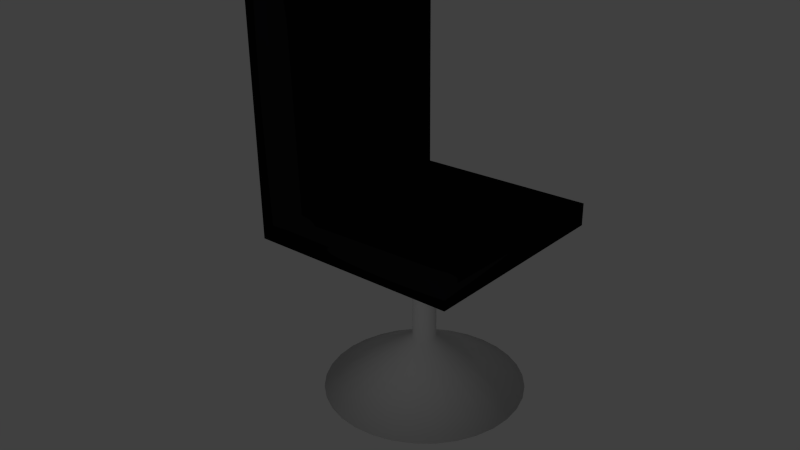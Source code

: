 # Source: STUHL.blend  (saved by Blender 2.75.0; exported with 4.5.12 LTS)
import bpy
from mathutils import Matrix  # noqa: F401  (used for matrix-valued properties, if any)

bpy.ops.wm.read_factory_settings(use_empty=True)
scene = bpy.context.scene
scene.name = 'Scene'

# ---- collections
col_collection_1 = bpy.data.collections.new('Collection 1'); scene.collection.children.link(col_collection_1)
col_collection_2 = bpy.data.collections.new('Collection 2'); scene.collection.children.link(col_collection_2)
col_collection_2.hide_render = True
col_collection_2.hide_viewport = True

# ---- materials (node trees are filled in below, after node groups)
mat_material_001 = bpy.data.materials.new('Material.001')
mat_material_001.alpha_threshold = 0.0
mat_material_001.roughness = 0.5
mat_material_002 = bpy.data.materials.new('Material.002')
mat_material_002.alpha_threshold = 0.0
mat_material_002.roughness = 0.5

# ---- material node trees
mat_material_001.use_nodes = True; mat_material_001.node_tree.nodes.clear()
_N = mat_material_001.node_tree.nodes; _L = mat_material_001.node_tree.links
n0 = _N.new('ShaderNodeOutputMaterial'); n0.name = 'Material Output'; n0.location = (300, 300)
n1 = _N.new('ShaderNodeBsdfToon'); n1.name = 'Toon BSDF'; n1.location = (10, 300)
n1.inputs[0].default_value = (0.007746, 0.007727, 0.008076, 1.0)
_L.new(n1.outputs[0], n0.inputs[0])
n0.is_active_output = True
mat_material_002.use_nodes = True; mat_material_002.node_tree.nodes.clear()
_N = mat_material_002.node_tree.nodes; _L = mat_material_002.node_tree.links
n0 = _N.new('ShaderNodeOutputMaterial'); n0.name = 'Material Output'; n0.location = (300, 300)
n1 = _N.new('ShaderNodeBsdfDiffuse'); n1.name = 'Diffuse BSDF'; n1.location = (10, 300)
_L.new(n1.outputs[0], n0.inputs[0])
n0.is_active_output = True

# ---- world
world_world = bpy.data.worlds.new('World'); scene.world = world_world
world_world.color = (0.05088, 0.05088, 0.05088)
world_world.use_sun_shadow = False
world_world.sun_shadow_jitter_overblur = 0.0
world_world.cycles.sampling_method = 'MANUAL'
world_world.cycles.sample_map_resolution = 256

# ---- cameras
cam_camera = bpy.data.cameras.new('Camera')
cam_camera.clip_end = 100.0
cam_camera.lens = 35.0
cam_camera.sensor_width = 32.0
cam_camera.sensor_height = 18.0
cam_camera.ortho_scale = 7.314
cam_camera.dof.focus_distance = 0.0

# ---- lights
light_lamp = bpy.data.lights.new('Lamp', 'POINT')
light_lamp.transmission_factor = 0.0
light_lamp.cutoff_distance = 30.0
light_lamp.energy = 100.0
light_lamp.shadow_buffer_clip_start = 1.001
light_lamp.shadow_soft_size = 0.1
light_lamp.shadow_maximum_resolution = 0.006
light_lamp.use_absolute_resolution = True
light_lamp.cycles.use_multiple_importance_sampling = False

# ---- meshes
me_cylinder_001 = bpy.data.meshes.new('Cylinder.001')
me_cylinder_001.from_pydata([(-2.942, -0.8064, 0.2815), (-3.137, -0.8256, 0.2815), (-3.325, -0.8825, 0.2815), (-3.498, -0.975, 0.2815), (-3.649, -1.099, 0.2815), (-3.774, -1.251, 0.2815), (-3.866, -1.424, 0.2815), (-3.923, -1.611, 0.2815), (-3.942, -1.806, 0.2815), (-3.923, -2.002, 0.2815), (-3.866, -2.189, 0.2815), (-3.774, -2.362, 0.2815), (-3.649, -2.514, 0.2815), (-3.498, -2.638, 0.2815), (-3.325, -2.73, 0.2815), (-3.137, -2.787, 0.2815), (-2.942, -2.806, 0.2815), (-2.747, -2.787, 0.2815), (-2.56, -2.73, 0.2815), (-2.387, -2.638, 0.2815), (-2.235, -2.514, 0.2815), (-2.111, -2.362, 0.2815), (-2.018, -2.189, 0.2815), (-1.961, -2.002, 0.2815), (-1.942, -1.806, 0.2815), (-1.961, -1.611, 0.2815), (-2.018, -1.424, 0.2815), (-2.111, -1.251, 0.2815), (-2.235, -1.099, 0.2815), (-2.387, -0.975, 0.2815), (-2.56, -0.8825, 0.2815), (-2.747, -0.8256, 0.2815), (-2.942, -1.69, 0.8158), (-2.965, -1.692, 0.8158), (-2.987, -1.699, 0.8158), (-3.007, -1.709, 0.8158), (-3.025, -1.724, 0.8158), (-3.039, -1.742, 0.8158), (-3.05, -1.762, 0.8158), (-3.057, -1.784, 0.8158), (-3.059, -1.806, 0.8158), (-3.057, -1.829, 0.8158), (-3.05, -1.851, 0.8158), (-3.039, -1.871, 0.8158), (-3.025, -1.889, 0.8158), (-3.007, -1.903, 0.8158), (-2.987, -1.914, 0.8158), (-2.965, -1.921, 0.8158), (-2.942, -1.923, 0.8158), (-2.919, -1.921, 0.8158), (-2.898, -1.914, 0.8158), (-2.877, -1.903, 0.8158), (-2.86, -1.889, 0.8158), (-2.845, -1.871, 0.8158), (-2.834, -1.851, 0.8158), (-2.828, -1.829, 0.8158), (-2.826, -1.806, 0.8158), (-2.828, -1.784, 0.8158), (-2.834, -1.762, 0.8158), (-2.845, -1.742, 0.8158), (-2.86, -1.724, 0.8158), (-2.877, -1.709, 0.8158), (-2.898, -1.699, 0.8158), (-2.919, -1.692, 0.8158), (-2.942, -1.69, 1.93), (-2.965, -1.692, 1.93), (-2.987, -1.699, 1.93), (-3.007, -1.709, 1.93), (-3.025, -1.724, 1.93), (-3.039, -1.742, 1.93), (-3.05, -1.762, 1.93), (-3.057, -1.784, 1.93), (-3.059, -1.806, 1.93), (-3.057, -1.829, 1.93), (-3.05, -1.851, 1.93), (-3.039, -1.871, 1.93), (-3.025, -1.889, 1.93), (-3.007, -1.903, 1.93), (-2.987, -1.914, 1.93), (-2.965, -1.921, 1.93), (-2.942, -1.923, 1.93), (-2.919, -1.921, 1.93), (-2.898, -1.914, 1.93), (-2.877, -1.903, 1.93), (-2.86, -1.889, 1.93), (-2.845, -1.871, 1.93), (-2.834, -1.851, 1.93), (-2.828, -1.829, 1.93), (-2.826, -1.806, 1.93), (-2.828, -1.784, 1.93), (-2.834, -1.762, 1.93), (-2.845, -1.742, 1.93), (-2.86, -1.724, 1.93), (-2.877, -1.709, 1.93), (-2.898, -1.699, 1.93), (-2.919, -1.692, 1.93), (-2.942, -1.417, 1.93), (-3.018, -1.424, 1.93), (-3.091, -1.446, 1.93), (-3.159, -1.482, 1.93), (-3.218, -1.531, 1.93), (-3.266, -1.59, 1.93), (-3.302, -1.657, 1.93), (-3.325, -1.73, 1.93), (-3.332, -1.806, 1.93), (-3.325, -1.882, 1.93), (-3.302, -1.956, 1.93), (-3.266, -2.023, 1.93), (-3.218, -2.082, 1.93), (-3.159, -2.131, 1.93), (-3.091, -2.167, 1.93), (-3.018, -2.189, 1.93), (-2.942, -2.196, 1.93), (-2.866, -2.189, 1.93), (-2.793, -2.167, 1.93), (-2.726, -2.131, 1.93), (-2.667, -2.082, 1.93), (-2.618, -2.023, 1.93), (-2.582, -1.956, 1.93), (-2.56, -1.882, 1.93), (-2.552, -1.806, 1.93), (-2.56, -1.73, 1.93), (-2.582, -1.657, 1.93), (-2.618, -1.59, 1.93), (-2.667, -1.531, 1.93), (-2.726, -1.482, 1.93), (-2.793, -1.446, 1.93), (-2.866, -1.424, 1.93), (-3.946, -2.802, 1.93), (-1.946, -2.802, 1.93), (-3.946, -0.8017, 1.93), (-1.946, -0.8017, 1.93), (-3.993, -2.849, 1.93), (-1.898, -2.849, 1.93), (-3.993, -0.7541, 1.93), (-1.898, -0.7541, 1.93), (-3.993, -2.849, 2.153), (-1.898, -2.849, 2.153), (-3.993, -0.7541, 2.153), (-1.898, -0.7541, 2.153), (-3.993, -1.802, 2.153), (-2.946, -2.849, 2.153), (-1.898, -1.802, 2.153), (-2.946, -0.7541, 2.153), (-2.946, -1.802, 2.153), (-3.993, -2.325, 2.153), (-2.422, -2.849, 2.153), (-1.898, -1.278, 2.153), (-3.469, -0.7541, 2.153), (-3.993, -1.278, 2.153), (-3.469, -2.849, 2.153), (-1.898, -2.325, 2.153), (-2.422, -0.7541, 2.153), (-2.946, -1.278, 2.153), (-2.946, -2.325, 2.153), (-3.469, -1.802, 2.153), (-2.422, -1.802, 2.153), (-2.422, -2.325, 2.153), (-3.469, -2.325, 2.153), (-3.469, -1.278, 2.153), (-2.422, -1.278, 2.153), (-3.993, -1.802, 1.93), (-2.946, -2.849, 1.93), (-1.898, -1.802, 1.93), (-2.946, -0.7541, 1.93), (-3.993, -2.587, 2.153), (-2.16, -2.849, 2.153), (-1.898, -1.016, 2.153), (-3.731, -0.7541, 2.153), (-1.898, -2.849, 2.041), (-3.993, -2.849, 2.041), (-1.898, -0.7541, 2.041), (-3.993, -0.7541, 2.041), (-3.993, -1.54, 2.153), (-3.207, -2.849, 2.153), (-1.898, -2.064, 2.153), (-2.684, -0.7541, 2.153), (-2.946, -1.016, 2.153), (-2.946, -2.064, 2.153), (-3.731, -1.802, 2.153), (-2.684, -1.802, 2.153), (-3.993, -2.064, 2.153), (-2.684, -2.849, 2.153), (-1.898, -1.54, 2.153), (-3.207, -0.7541, 2.153), (-3.993, -1.016, 2.153), (-3.731, -2.849, 2.153), (-1.898, -2.587, 2.153), (-2.16, -0.7541, 2.153), (-2.946, -1.54, 2.153), (-2.946, -2.587, 2.153), (-3.207, -1.802, 2.153), (-2.16, -1.802, 2.153), (-2.422, -2.064, 2.153), (-2.422, -2.587, 2.153), (-2.684, -2.325, 2.153), (-2.16, -2.325, 2.153), (-3.469, -2.064, 2.153), (-3.469, -2.587, 2.153), (-3.731, -2.325, 2.153), (-3.207, -2.325, 2.153), (-3.469, -1.016, 2.153), (-3.469, -1.54, 2.153), (-3.731, -1.278, 2.153), (-3.207, -1.278, 2.153), (-2.422, -1.016, 2.153), (-2.422, -1.54, 2.153), (-2.684, -1.278, 2.153), (-2.16, -1.278, 2.153), (-2.16, -1.54, 2.153), (-2.684, -1.54, 2.153), (-2.684, -1.016, 2.153), (-3.207, -1.54, 2.153), (-3.731, -1.54, 2.153), (-3.731, -1.016, 2.153), (-3.207, -2.587, 2.153), (-3.731, -2.587, 2.153), (-3.731, -2.064, 2.153), (-2.16, -2.587, 2.153), (-2.684, -2.587, 2.153), (-2.684, -2.064, 2.153), (-2.16, -2.064, 2.153), (-3.207, -2.064, 2.153), (-3.207, -1.016, 2.153), (-2.16, -1.016, 2.153), (-3.993, -2.587, 4.4), (-3.993, -2.849, 4.4), (-2.16, -2.849, 4.4), (-1.898, -2.849, 4.4), (-3.207, -2.849, 4.4), (-2.946, -2.849, 4.4), (-2.684, -2.849, 4.4), (-2.422, -2.849, 4.4), (-3.731, -2.849, 4.4), (-3.469, -2.849, 4.4), (-1.898, -2.587, 4.4), (-2.946, -2.587, 4.4), (-2.422, -2.587, 4.4), (-3.469, -2.587, 4.4), (-3.207, -2.587, 4.4), (-3.731, -2.587, 4.4), (-2.16, -2.587, 4.4), (-2.684, -2.587, 4.4), (-1.526, -2.866, 3.451)], [], [(1, 0, 31, 30, 29, 28, 27, 26, 25, 24, 23, 22, 21, 20, 19, 18, 17, 16, 15, 14, 13, 12, 11, 10, 9, 8, 7, 6, 5, 4, 3, 2), (48, 49, 81, 80), (8, 9, 41, 40), (22, 23, 55, 54), (9, 10, 42, 41), (23, 24, 56, 55), (10, 11, 43, 42), (24, 25, 57, 56), (11, 12, 44, 43), (25, 26, 58, 57), (12, 13, 45, 44), (26, 27, 59, 58), (13, 14, 46, 45), (0, 1, 33, 32), (27, 28, 60, 59), (14, 15, 47, 46), (1, 2, 34, 33), (28, 29, 61, 60), (15, 16, 48, 47), (2, 3, 35, 34), (29, 30, 62, 61), (16, 17, 49, 48), (3, 4, 36, 35), (30, 31, 63, 62), (17, 18, 50, 49), (4, 5, 37, 36), (31, 0, 32, 63), (18, 19, 51, 50), (5, 6, 38, 37), (19, 20, 52, 51), (6, 7, 39, 38), (20, 21, 53, 52), (7, 8, 40, 39), (21, 22, 54, 53), (83, 84, 116, 115), (35, 36, 68, 67), (62, 63, 95, 94), (49, 50, 82, 81), (36, 37, 69, 68), (63, 32, 64, 95), (50, 51, 83, 82), (37, 38, 70, 69), (51, 52, 84, 83), (38, 39, 71, 70), (52, 53, 85, 84), (39, 40, 72, 71), (53, 54, 86, 85), (40, 41, 73, 72), (54, 55, 87, 86), (41, 42, 74, 73), (55, 56, 88, 87), (42, 43, 75, 74), (56, 57, 89, 88), (43, 44, 76, 75), (57, 58, 90, 89), (44, 45, 77, 76), (58, 59, 91, 90), (45, 46, 78, 77), (32, 33, 65, 64), (59, 60, 92, 91), (46, 47, 79, 78), (33, 34, 66, 65), (60, 61, 93, 92), (47, 48, 80, 79), (34, 35, 67, 66), (61, 62, 94, 93), (97, 98, 99, 100, 101, 102, 103, 104, 105, 106, 107, 108, 109, 110, 111, 112, 113, 114, 115, 116, 117, 118, 119, 120, 121, 122, 123, 124, 125, 126, 127, 96), (70, 71, 103, 102), (84, 85, 117, 116), (71, 72, 104, 103), (85, 86, 118, 117), (72, 73, 105, 104), (86, 87, 119, 118), (73, 74, 106, 105), (87, 88, 120, 119), (74, 75, 107, 106), (88, 89, 121, 120), (75, 76, 108, 107), (89, 90, 122, 121), (76, 77, 109, 108), (90, 91, 123, 122), (77, 78, 110, 109), (64, 65, 97, 96), (91, 92, 124, 123), (78, 79, 111, 110), (65, 66, 98, 97), (92, 93, 125, 124), (79, 80, 112, 111), (66, 67, 99, 98), (93, 94, 126, 125), (80, 81, 113, 112), (67, 68, 100, 99), (94, 95, 127, 126), (81, 82, 114, 113), (68, 69, 101, 100), (95, 64, 96, 127), (82, 83, 115, 114), (69, 70, 102, 101), (128, 130, 131, 129), (132, 162, 133, 169, 137, 166, 146, 182, 141, 174, 150, 186, 136, 170), (131, 130, 134, 164, 135), (128, 129, 133, 162, 132), (129, 131, 135, 163, 133), (130, 128, 132, 161, 134), (224, 167, 139, 188), (133, 163, 135, 171, 139, 167, 147, 183, 142, 175, 151, 187, 137, 169), (134, 161, 132, 170, 136, 165, 145, 181, 140, 173, 149, 185, 138, 172), (135, 164, 134, 172, 138, 168, 148, 184, 143, 176, 152, 188, 139, 171), (223, 177, 143, 184), (222, 178, 144, 191), (221, 175, 142, 192), (220, 193, 156, 180), (219, 194, 157, 195), (218, 187, 151, 196), (217, 197, 155, 179), (216, 198, 158, 199), (215, 190, 154, 200), (214, 201, 148, 168), (213, 202, 159, 203), (212, 189, 153, 204), (211, 205, 152, 176), (210, 206, 160, 207), (209, 183, 147, 208), (206, 209, 208, 160), (156, 192, 209, 206), (192, 142, 183, 209), (189, 210, 207, 153), (144, 180, 210, 189), (180, 156, 206, 210), (177, 211, 176, 143), (153, 207, 211, 177), (207, 160, 205, 211), (202, 212, 204, 159), (155, 191, 212, 202), (191, 144, 189, 212), (173, 213, 203, 149), (140, 179, 213, 173), (179, 155, 202, 213), (185, 214, 168, 138), (149, 203, 214, 185), (203, 159, 201, 214), (198, 215, 200, 158), (194, 219, 242, 237), (174, 141, 230, 229), (165, 216, 199, 145), (166, 137, 228, 227), (219, 190, 236, 242), (181, 217, 179, 140), (145, 199, 217, 181), (199, 158, 197, 217), (194, 218, 196, 157), (190, 215, 239, 236), (165, 136, 226, 225), (190, 219, 195, 154), (215, 198, 238, 239), (186, 150, 234, 233), (178, 220, 180, 144), (154, 195, 220, 178), (195, 157, 193, 220), (193, 221, 192, 156), (157, 196, 221, 193), (196, 151, 175, 221), (197, 222, 191, 155), (158, 200, 222, 197), (200, 154, 178, 222), (201, 223, 184, 148), (159, 204, 223, 201), (204, 153, 177, 223), (205, 224, 188, 152), (160, 208, 224, 205), (208, 147, 167, 224), (234, 229, 239, 238), (229, 230, 236, 239), (226, 233, 240, 225), (233, 234, 238, 240), (232, 227, 241, 237), (227, 228, 235, 241), (230, 231, 242, 236), (231, 232, 237, 242), (182, 146, 232, 231), (136, 186, 233, 226), (137, 187, 235, 228), (216, 165, 225, 240), (218, 194, 237, 241), (198, 216, 240, 238), (146, 166, 227, 232), (187, 218, 241, 235), (150, 174, 229, 234), (141, 182, 231, 230)])
me_cylinder_001.polygons.foreach_set('use_smooth', [True] * 189)
me_cylinder_001.polygons.foreach_set('material_index', [1, 1, 1, 1, 1, 1, 1, 1, 1, 1, 1, 1, 1, 1, 1, 1, 1, 1, 1, 1, 1, 1, 1, 1, 1, 1, 1, 1, 1, 1, 1, 1, 1, 1, 1, 1, 1, 1, 1, 1, 1, 1, 1, 1, 1, 1, 1, 1, 1, 1, 1, 1, 1, 1, 1, 1, 1, 1, 1, 1, 1, 1, 1, 1, 1, 1, 1, 1, 1, 1, 1, 1, 1, 1, 1, 1, 1, 1, 1, 1, 1, 1, 1, 1, 1, 1, 1, 1, 1, 1, 1, 1, 1, 1, 1, 1, 1, 1, 0, 0, 0, 0, 0, 0, 0, 0, 0, 0, 0, 0, 0, 0, 0, 0, 0, 0, 0, 0, 0, 0, 0, 0, 0, 0, 0, 0, 0, 0, 0, 0, 0, 0, 0, 0, 0, 0, 0, 0, 0, 0, 0, 0, 0, 0, 0, 0, 0, 0, 0, 0, 0, 0, 0, 0, 0, 0, 0, 0, 0, 0, 0, 0, 0, 0, 0, 0, 0, 0, 0, 0, 0, 0, 0, 0, 0, 0, 0, 0, 0, 0, 0, 0, 0, 0, 0, 0, 0, 0, 0])
me_cylinder_001.materials.append(mat_material_001)
me_cylinder_001.materials.append(mat_material_002)
me_cylinder_001.use_remesh_preserve_volume = False
me_cylinder_001.use_remesh_preserve_attributes = False
me_cylinder_001.use_mirror_vertex_groups = False
me_cylinder_001.update()
me_cube_001 = bpy.data.meshes.new('Cube.001')
me_cube_001.from_pydata([(-1.0, -1.0, -1.0), (-1.0, -1.0, -0.7266), (-1.0, 1.0, -1.0), (-1.0, 1.0, -0.7266), (1.0, -1.0, -1.0), (1.0, -1.0, -0.7266), (1.0, 1.0, -1.0), (1.0, 1.0, -0.7266)], [], [(1, 3, 2, 0), (3, 7, 6, 2), (7, 5, 4, 6), (5, 1, 0, 4), (0, 2, 6, 4), (5, 7, 3, 1)])
me_cube_001.use_remesh_preserve_volume = False
me_cube_001.use_remesh_preserve_attributes = False
me_cube_001.use_mirror_vertex_groups = False
me_cube_001.update()

# ---- objects
ob_cylinder = bpy.data.objects.new('Cylinder', me_cylinder_001)
ob_lamp = bpy.data.objects.new('Lamp', light_lamp)
ob_camera = bpy.data.objects.new('Camera', cam_camera)
ob_cube_001 = bpy.data.objects.new('Cube.001', me_cube_001)

# ---- transforms, parenting, visibility, modifiers, constraints
ob_cylinder.location = (0.0, 0.0, 0.0)
ob_cylinder.lineart.crease_threshold = 0.0
ob_lamp.location = (4.076, 1.005, 5.904)
ob_lamp.rotation_euler = (0.6503, 0.05522, 1.866)
ob_lamp.lock_rotations_4d = False
ob_lamp.empty_display_type = 'ARROWS'
ob_lamp.color = (0.0, 0.0, 0.0, 0.0)
ob_lamp.lineart.crease_threshold = 0.0
ob_camera.location = (2.776, 2.86, 5.347)
ob_camera.rotation_euler = (1.145, 0.01075, 2.281)
ob_camera.lock_rotations_4d = False
ob_camera.empty_display_type = 'ARROWS'
ob_camera.color = (0.0, 0.0, 0.0, 0.0)
ob_camera.display_type = 'WIRE'
ob_camera.lineart.crease_threshold = 0.0
ob_cube_001.location = (0.4188, -2.573, -0.09564)
ob_cube_001.lineart.crease_threshold = 0.0

# ---- collection membership
col_collection_1.objects.link(ob_cylinder)
col_collection_1.objects.link(ob_lamp)
col_collection_1.objects.link(ob_camera)
col_collection_2.objects.link(ob_cube_001)

# ---- scene / render settings (as saved in the file)
scene.camera = ob_camera
scene.frame_start = 1; scene.frame_end = 250; scene.frame_set(1)
scene.render.engine = 'CYCLES'
scene.render.resolution_percentage = 50
scene.render.dither_intensity = 0.0
scene.cycles.use_denoising = False
scene.cycles.samples = 10
scene.cycles.sampling_pattern = 'TABULATED_SOBOL'
scene.cycles.light_sampling_threshold = 0.0
scene.cycles.use_adaptive_sampling = False
scene.cycles.use_light_tree = False
scene.cycles.blur_glossy = 0.0
scene.cycles.pixel_filter_type = 'GAUSSIAN'
scene.cycles.sample_clamp_indirect = 0.0
scene.view_settings.view_transform = 'Standard'
bpy.context.view_layer.update()
